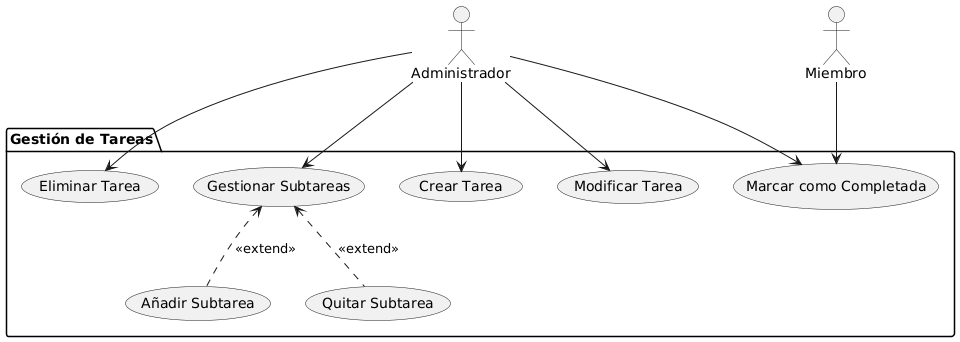

The diagram above was rendered by PlantUML. Its source (embedded in the PNG):
@startuml
actor "Administrador" as Admin
     actor "Miembro" as Miem

    package "Gestión de Tareas" {
        usecase "Crear Tarea" as UC1
        usecase "Modificar Tarea" as UC2
        usecase "Eliminar Tarea" as UC3
        usecase "Marcar como Completada" as UC4
        usecase "Gestionar Subtareas" as UC5
        usecase "Añadir Subtarea" as UC5a
        usecase "Quitar Subtarea" as UC5b
    }

    Admin --> UC1
    Admin--> UC2
    Admin--> UC3
    Admin --> UC4
    Miem --> UC4
    Admin--> UC5
    UC5 <.. UC5a : <<extend>>
    UC5 <.. UC5b : <<extend>>
@enduml